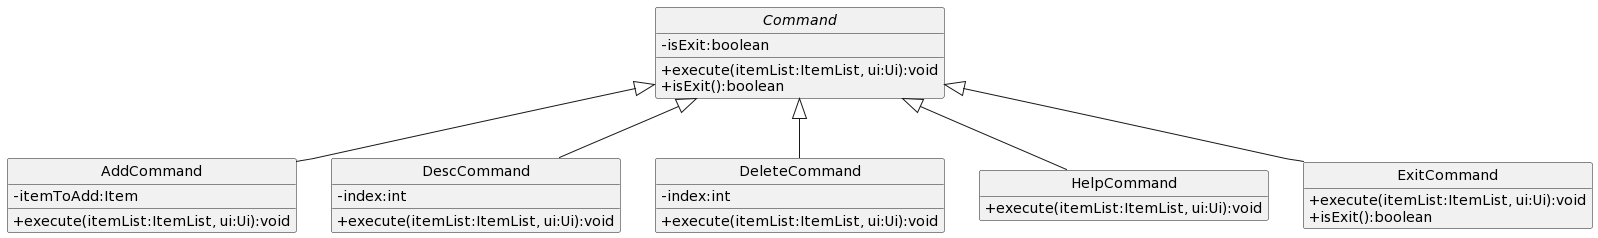

The diagram above was rendered by PlantUML. Its source (embedded in the PNG):
@startuml
hide circle
skinparam classAttributeIconSize 0
hide empty members
hide empty attributes

abstract Command {
 -isExit:boolean
 +execute(itemList:ItemList, ui:Ui):void
 +isExit():boolean
}

class AddCommand {
 -itemToAdd:Item
 +execute(itemList:ItemList, ui:Ui):void
}

class DescCommand {
 -index:int
 +execute(itemList:ItemList, ui:Ui):void
}

class DeleteCommand {
 -index:int
 +execute(itemList:ItemList, ui:Ui):void
}

class HelpCommand {
 +execute(itemList:ItemList, ui:Ui):void
}

class ExitCommand {
 +execute(itemList:ItemList, ui:Ui):void
 +isExit():boolean
}

Command <|-- AddCommand
Command <|-- DescCommand
Command <|-- DeleteCommand
Command <|-- HelpCommand
Command <|-- ExitCommand
@enduml